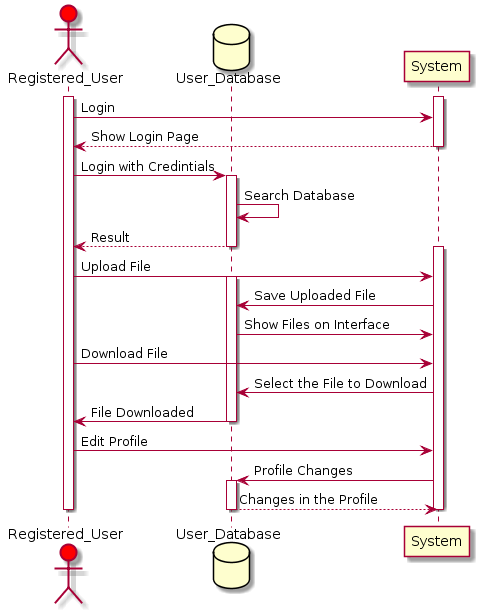

The diagram above was rendered by PlantUML. Its source (embedded in the PNG):
@startuml
actor Registered_User #red
database User_Database
participant System
activate Registered_User
activate System
Registered_User -> System : Login
return Show Login Page
deactivate System
Registered_User -> User_Database :Login with Credintials
activate User_Database
User_Database -> User_Database : Search Database
return Result
activate System
Registered_User-> System : Upload File
activate User_Database
System -> User_Database : Save Uploaded File
User_Database->System: Show Files on Interface
Registered_User-> System : Download File

System -> User_Database : Select the File to Download

User_Database -> Registered_User : File Downloaded
deactivate User_Database
Registered_User -> System : Edit Profile 
System ->User_Database : Profile Changes
activate User_Database
return Changes in the Profile

deactivate System
deactivate Registered_User
@enduml